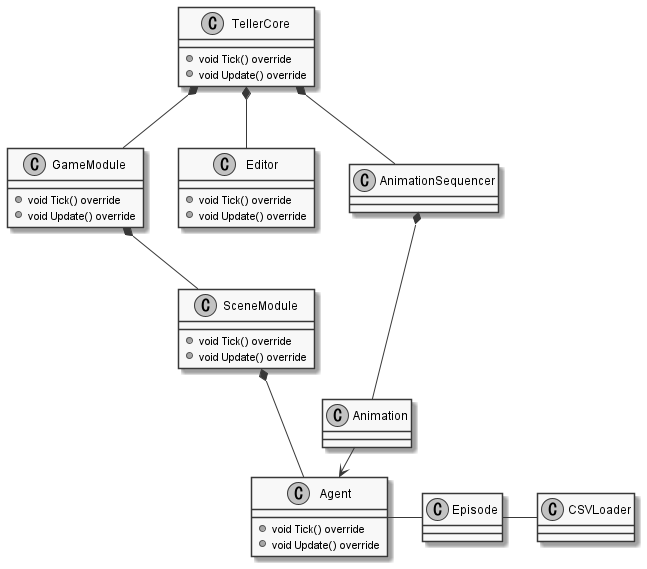

The diagram above was rendered by PlantUML. Its source (embedded in the PNG):
@startuml Stack

skinparam {
    monochrome true
    padding 1
}
class TellerCore{
    +void Tick() override
    +void Update() override
}
class GameModule{
    +void Tick() override
    +void Update() override
}
class SceneModule{
    +void Tick() override
    +void Update() override
}
class Agent{
    +void Tick() override
    +void Update() override
}
class Editor{
    +void Tick() override
    +void Update() override
}

class CSVLoader{
}

class Episode{
}

class AnimationSequencer{}
class Animation{}


TellerCore *-- GameModule
TellerCore *-- Editor
GameModule *-- SceneModule
SceneModule *-- Agent
Agent - Episode
Episode - CSVLoader

AnimationSequencer *-- Animation
Animation -> Agent :callback
TellerCore *-- AnimationSequencer
@enduml